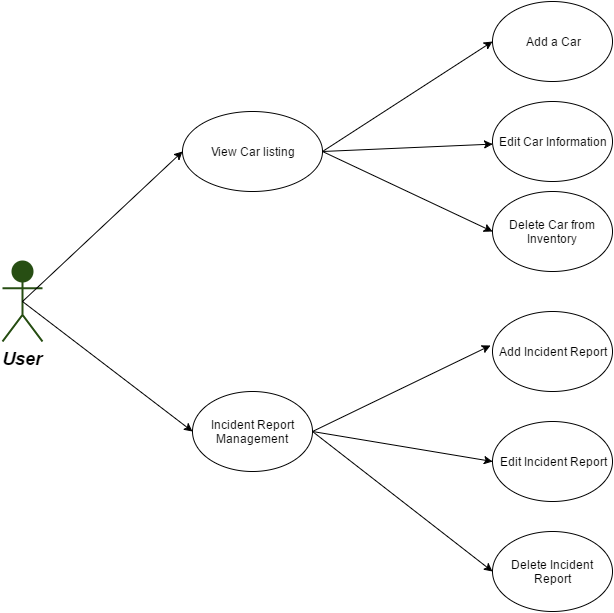

The diagram above was exported from draw.io. Its source (the exported page's mxGraphModel, read from the mxfile embedded in the PNG):
<mxGraphModel dx="1434" dy="804" grid="1" gridSize="10" guides="1" tooltips="1" connect="1" arrows="1" fold="1" page="0" pageScale="1.5" pageWidth="826" pageHeight="1169" background="#ffffff" math="0" shadow="0">
  <root>
    <mxCell id="0" style=";html=1;" />
    <mxCell id="1" style=";html=1;" parent="0" />
    <mxCell id="90" value="User" style="shape=umlActor;verticalLabelPosition=bottom;verticalAlign=top;fillColor=#274E13;strokeColor=#274E13;fontStyle=3;fontSize=18;fontFamily=Helvetica;strokeWidth=2;html=1;" parent="1" vertex="1">
      <mxGeometry x="140" y="310" width="40" height="80" as="geometry" />
    </mxCell>
    <mxCell id="158" value="View Car listing" style="ellipse;whiteSpace=wrap;html=1;" vertex="1" parent="1">
      <mxGeometry x="320" y="160" width="140" height="80" as="geometry" />
    </mxCell>
    <mxCell id="160" value="" style="endArrow=classic;html=1;entryX=0;entryY=0.5;exitX=0.5;exitY=0.5;exitPerimeter=0;" edge="1" parent="1" source="90" target="158">
      <mxGeometry width="50" height="50" relative="1" as="geometry">
        <mxPoint x="-60" y="90" as="sourcePoint" />
        <mxPoint x="-10" y="40" as="targetPoint" />
      </mxGeometry>
    </mxCell>
    <mxCell id="161" value="" style="endArrow=classic;html=1;entryX=0;entryY=0.5;" edge="1" parent="1" target="173">
      <mxGeometry width="50" height="50" relative="1" as="geometry">
        <mxPoint x="460" y="200" as="sourcePoint" />
        <mxPoint x="590" y="93" as="targetPoint" />
      </mxGeometry>
    </mxCell>
    <mxCell id="162" value="" style="endArrow=classic;html=1;exitX=1;exitY=0.5;" edge="1" parent="1" source="158" target="172">
      <mxGeometry width="50" height="50" relative="1" as="geometry">
        <mxPoint x="-60" y="90" as="sourcePoint" />
        <mxPoint x="600" y="180" as="targetPoint" />
        <Array as="points" />
      </mxGeometry>
    </mxCell>
    <mxCell id="163" value="" style="endArrow=classic;html=1;entryX=0;entryY=0.5;exitX=1;exitY=0.5;" edge="1" parent="1" source="158" target="171">
      <mxGeometry width="50" height="50" relative="1" as="geometry">
        <mxPoint x="-60" y="90" as="sourcePoint" />
        <mxPoint x="590" y="278" as="targetPoint" />
      </mxGeometry>
    </mxCell>
    <mxCell id="164" value="Incident Report Management" style="ellipse;whiteSpace=wrap;html=1;" vertex="1" parent="1">
      <mxGeometry x="330" y="440" width="120" height="80" as="geometry" />
    </mxCell>
    <mxCell id="167" value="" style="endArrow=classic;html=1;entryX=0;entryY=0.5;exitX=0.5;exitY=0.5;exitPerimeter=0;" edge="1" parent="1" source="90" target="164">
      <mxGeometry width="50" height="50" relative="1" as="geometry">
        <mxPoint x="-60" y="90" as="sourcePoint" />
        <mxPoint x="-10" y="40" as="targetPoint" />
      </mxGeometry>
    </mxCell>
    <mxCell id="168" value="Delete Incident Report" style="ellipse;whiteSpace=wrap;html=1;" vertex="1" parent="1">
      <mxGeometry x="630" y="580" width="120" height="80" as="geometry" />
    </mxCell>
    <mxCell id="169" value="Edit Incident Report" style="ellipse;whiteSpace=wrap;html=1;" vertex="1" parent="1">
      <mxGeometry x="630" y="470" width="120" height="80" as="geometry" />
    </mxCell>
    <mxCell id="170" value="Add Incident Report" style="ellipse;whiteSpace=wrap;html=1;" vertex="1" parent="1">
      <mxGeometry x="630" y="360" width="120" height="80" as="geometry" />
    </mxCell>
    <mxCell id="171" value="Delete Car from Inventory" style="ellipse;whiteSpace=wrap;html=1;" vertex="1" parent="1">
      <mxGeometry x="630" y="240" width="120" height="80" as="geometry" />
    </mxCell>
    <mxCell id="172" value="Edit Car Information" style="ellipse;whiteSpace=wrap;html=1;" vertex="1" parent="1">
      <mxGeometry x="630" y="150" width="120" height="80" as="geometry" />
    </mxCell>
    <mxCell id="173" value="Add a Car" style="ellipse;whiteSpace=wrap;html=1;" vertex="1" parent="1">
      <mxGeometry x="630" y="50" width="120" height="80" as="geometry" />
    </mxCell>
    <mxCell id="174" value="" style="endArrow=classic;html=1;entryX=0;entryY=0.5;exitX=1;exitY=0.5;" edge="1" parent="1" source="164" target="168">
      <mxGeometry width="50" height="50" relative="1" as="geometry">
        <mxPoint x="500" y="610" as="sourcePoint" />
        <mxPoint x="550" y="560" as="targetPoint" />
      </mxGeometry>
    </mxCell>
    <mxCell id="175" value="" style="endArrow=classic;html=1;entryX=0;entryY=0.5;exitX=1;exitY=0.5;" edge="1" parent="1" source="164" target="169">
      <mxGeometry width="50" height="50" relative="1" as="geometry">
        <mxPoint x="-60" y="90" as="sourcePoint" />
        <mxPoint x="-10" y="40" as="targetPoint" />
      </mxGeometry>
    </mxCell>
    <mxCell id="176" value="" style="endArrow=classic;html=1;entryX=-0.017;entryY=0.425;entryPerimeter=0;exitX=1;exitY=0.5;" edge="1" parent="1" source="164" target="170">
      <mxGeometry width="50" height="50" relative="1" as="geometry">
        <mxPoint x="-60" y="90" as="sourcePoint" />
        <mxPoint x="-10" y="40" as="targetPoint" />
      </mxGeometry>
    </mxCell>
  </root>
</mxGraphModel>